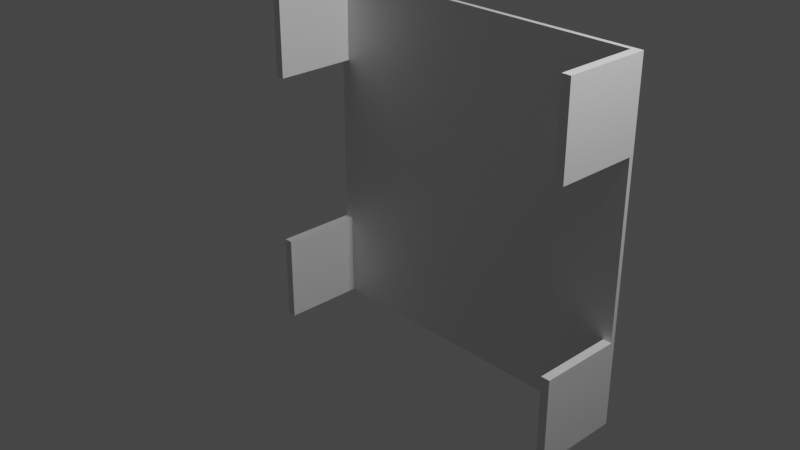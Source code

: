 # Source: untitled.blend  (saved by Blender 2.90.8; exported with 4.5.12 LTS)
import bpy
from mathutils import Matrix  # noqa: F401  (used for matrix-valued properties, if any)

bpy.ops.wm.read_factory_settings(use_empty=True)
scene = bpy.context.scene
scene.name = 'Scene'

# ---- collections
col_collection = bpy.data.collections.new('Collection'); scene.collection.children.link(col_collection)

# ---- materials (node trees are filled in below, after node groups)
mat_material = bpy.data.materials.new('Material')
mat_material.alpha_threshold = 0.0
mat_material.use_transparent_shadow = False
mat_material.line_color = (0.0, 0.0, 0.0, 1.0)

# ---- material node trees
mat_material.use_nodes = True; mat_material.node_tree.nodes.clear()
_N = mat_material.node_tree.nodes; _L = mat_material.node_tree.links
n0 = _N.new('ShaderNodeOutputMaterial'); n0.name = 'Material Output'; n0.location = (300, 300)
n1 = _N.new('ShaderNodeBsdfPrincipled'); n1.name = 'Principled BSDF'; n1.location = (10, 300)
n1.distribution = 'GGX'
n1.subsurface_method = 'BURLEY'
n1.inputs[2].default_value = 0.4
n1.inputs[3].default_value = 1.45
n1.inputs[27].default_value = (0.0, 0.0, 0.0, 1.0)
n1.inputs[28].default_value = 1.0
_L.new(n1.outputs[0], n0.inputs[0])
n0.is_active_output = True

# ---- world
world_world = bpy.data.worlds.new('World'); scene.world = world_world
world_world.use_nodes = True; world_world.node_tree.nodes.clear()
_N = world_world.node_tree.nodes; _L = world_world.node_tree.links
n0 = _N.new('ShaderNodeOutputWorld'); n0.name = 'World Output'; n0.location = (300, 300)
n1 = _N.new('ShaderNodeBackground'); n1.name = 'Background'; n1.location = (10, 300)
n1.inputs[0].default_value = (0.05088, 0.05088, 0.05088, 1.0)
_L.new(n1.outputs[0], n0.inputs[0])
n0.is_active_output = True
world_world.color = (0.05088, 0.05088, 0.05088)
world_world.use_sun_shadow = False
world_world.sun_shadow_jitter_overblur = 0.0

# ---- cameras
cam_camera = bpy.data.cameras.new('Camera')
cam_camera.clip_end = 100.0
cam_camera.ortho_scale = 7.314

# ---- lights
light_light = bpy.data.lights.new('Light', 'POINT')
light_light.transmission_factor = 0.0
light_light.energy = 1000.0
light_light.shadow_soft_size = 0.1
light_light.shadow_maximum_resolution = 0.006
light_light.use_absolute_resolution = True

# ---- meshes
me_cube = bpy.data.meshes.new('Cube')
me_cube.from_pydata([(-1.0, -0.8931, 1.0), (-1.0, -0.8931, -1.0), (-1.0, 1.107, 1.0), (-1.0, 1.107, -1.0), (1.0, -0.8931, 1.0), (1.0, -0.8931, -1.0), (1.0, 1.107, 1.0), (1.0, 1.107, -1.0), (-1.0, -0.8931, 1.0), (1.0, -0.8931, 1.0), (0.95, -0.8931, -1.0), (0.95, -0.8931, 1.0), (-0.95, -0.8931, 1.0), (-0.95, -0.8931, -1.0), (-1.0, -0.8931, 0.5), (1.0, -0.8931, 0.5), (0.95, -0.8931, 0.5), (-0.95, -0.8931, 0.5), (-1.0, -0.8931, -0.5), (1.0, -0.8931, -0.5), (0.95, -0.8931, -0.5), (-0.95, -0.8931, -0.5), (-1.0, 1.007, -0.5), (1.0, 1.007, -0.5), (-1.0, 1.007, 0.5), (1.0, 1.007, 0.5), (-0.95, 1.007, -1.0), (-0.95, 1.007, 1.0), (-0.95, 1.007, -0.5), (-0.95, 1.007, 0.5), (0.95, 1.007, 1.0), (0.95, 1.007, -1.0), (0.95, 1.007, -0.5), (0.95, 1.007, 0.5)], [(0, 2), (6, 4)], [(17, 12, 8, 14), (14, 8, 2, 3, 1, 18, 22, 24), (3, 7, 5, 10, 31, 26, 13, 1), (7, 6, 9, 15, 25, 23, 19, 5), (15, 9, 11, 16), (29, 27, 12, 17), (25, 15, 16, 33), (29, 17, 14, 24), (26, 28, 21, 13), (5, 19, 20, 10), (13, 21, 18, 1), (19, 23, 32, 20), (21, 28, 22, 18), (10, 20, 32, 31), (16, 11, 30, 33), (12, 27, 30, 11, 9, 6, 2, 8), (25, 33, 30, 27, 29, 24, 22, 28, 26, 31, 32, 23), (7, 3, 2, 6)])
_uv = me_cube.uv_layers.new(name='UVMap')
_uv.uv.foreach_set('vector', [0.5625, 0.4375, 0.625, 0.4375, 0.625, 0.5, 0.5625, 0.5, 0.5625, 0.5, 0.625, 0.5, 0.625, 0.75, 0.375, 0.75, 0.375, 0.5, 0.4375, 0.5, 0.4688, 0.625, 0.5625, 0.625, 0.375, 0.75, 0.125, 0.75, 0.125, 0.5, 0.1875, 0.5, 0.2188, 0.625, 0.3125, 0.625, 0.3125, 0.5, 0.375, 0.5, 0.375, 0.0, 0.625, 0.0, 0.625, 0.25, 0.5625, 0.25, 0.5312, 0.125, 0.4375, 0.125, 0.4375, 0.25, 0.375, 0.25, 0.5625, 0.25, 0.625, 0.25, 0.625, 0.3125, 0.5625, 0.3125, 0.5625, 0.4062, 0.625, 0.4062, 0.625, 0.4375, 0.5625, 0.4375, 0.5312, 0.25, 0.5625, 0.25, 0.5625, 0.3125, 0.5312, 0.3125, 0.5312, 0.4375, 0.5625, 0.4375, 0.5625, 0.5, 0.5312, 0.5, 0.375, 0.4062, 0.4375, 0.4062, 0.4375, 0.4375, 0.375, 0.4375, 0.375, 0.25, 0.4375, 0.25, 0.4375, 0.3125, 0.375, 0.3125, 0.375, 0.4375, 0.4375, 0.4375, 0.4375, 0.5, 0.375, 0.5, 0.4375, 0.25, 0.4688, 0.25, 0.4688, 0.3125, 0.4375, 0.3125, 0.4375, 0.4375, 0.4688, 0.4375, 0.4688, 0.5, 0.4375, 0.5, 0.375, 0.3125, 0.4375, 0.3125, 0.4375, 0.3438, 0.375, 0.3438, 0.5625, 0.3125, 0.625, 0.3125, 0.625, 0.3438, 0.5625, 0.3438, 0.625, 0.4375, 0.625, 0.4062, 0.625, 0.3438, 0.625, 0.3125, 0.625, 0.25, 0.625, 0.0, 0.625, 0.75, 0.625, 0.5, 0.5312, 0.25, 0.5625, 0.3438, 0.625, 0.3438, 0.625, 0.4062, 0.5312, 0.4375, 0.5312, 0.5, 0.4688, 0.5, 0.4375, 0.4062, 0.375, 0.4062, 0.375, 0.3438, 0.4688, 0.3125, 0.4688, 0.25, 0.375, 0.0, 0.375, 0.75, 0.625, 0.75, 0.875, 0.75])
me_cube.materials.append(mat_material)
me_cube.use_remesh_preserve_volume = False
me_cube.use_remesh_preserve_attributes = False
me_cube.use_mirror_vertex_groups = False
me_cube.update()

# ---- objects
ob_cube = bpy.data.objects.new('Cube', me_cube)
ob_light = bpy.data.objects.new('Light', light_light)
ob_camera = bpy.data.objects.new('Camera', cam_camera)

# ---- transforms, parenting, visibility, modifiers, constraints
ob_cube.location = (0.0, 0.5, 0.0)
ob_cube.scale = (2.0, 0.5, 2.0)
ob_cube.lock_rotations_4d = False
ob_cube.empty_display_type = 'ARROWS'
ob_cube.lineart.crease_threshold = 0.0
ob_light.location = (4.076, 1.005, 5.904)
ob_light.rotation_euler = (0.6503, 0.05522, 1.866)
ob_light.lock_rotations_4d = False
ob_light.empty_display_type = 'ARROWS'
ob_light.color = (0.0, 0.0, 0.0, 0.0)
ob_light.lineart.crease_threshold = 0.0
ob_camera.location = (7.359, -6.926, 4.958)
ob_camera.rotation_euler = (1.109, 0.0, 0.8149)
ob_camera.lock_rotations_4d = False
ob_camera.empty_display_type = 'ARROWS'
ob_camera.color = (0.0, 0.0, 0.0, 0.0)
ob_camera.display_type = 'WIRE'
ob_camera.lineart.crease_threshold = 0.0

# ---- collection membership
col_collection.objects.link(ob_cube)
col_collection.objects.link(ob_light)
col_collection.objects.link(ob_camera)

# ---- scene / render settings (as saved in the file)
scene.camera = ob_camera
scene.frame_start = 1; scene.frame_end = 250; scene.frame_set(1)
scene.render.engine = 'BLENDER_EEVEE_NEXT'
scene.cycles.use_denoising = False
scene.cycles.samples = 128
scene.cycles.sampling_pattern = 'TABULATED_SOBOL'
scene.cycles.use_adaptive_sampling = False
scene.cycles.use_light_tree = False
scene.view_settings.view_transform = 'Filmic'
bpy.context.view_layer.update()
